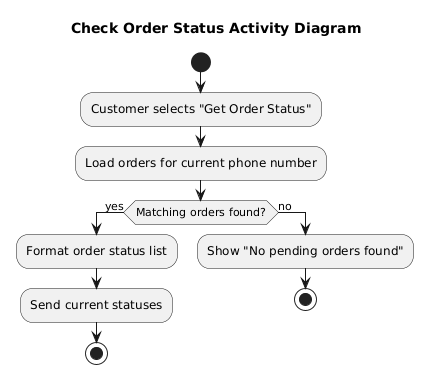

The diagram above was rendered by PlantUML. Its source (embedded in the PNG):
@startuml
title Check Order Status Activity Diagram

start
:Customer selects "Get Order Status";
:Load orders for current phone number;
if (Matching orders found?) then (yes)
  :Format order status list;
  :Send current statuses;
  stop
else (no)
  :Show "No pending orders found";
  stop
endif
@enduml